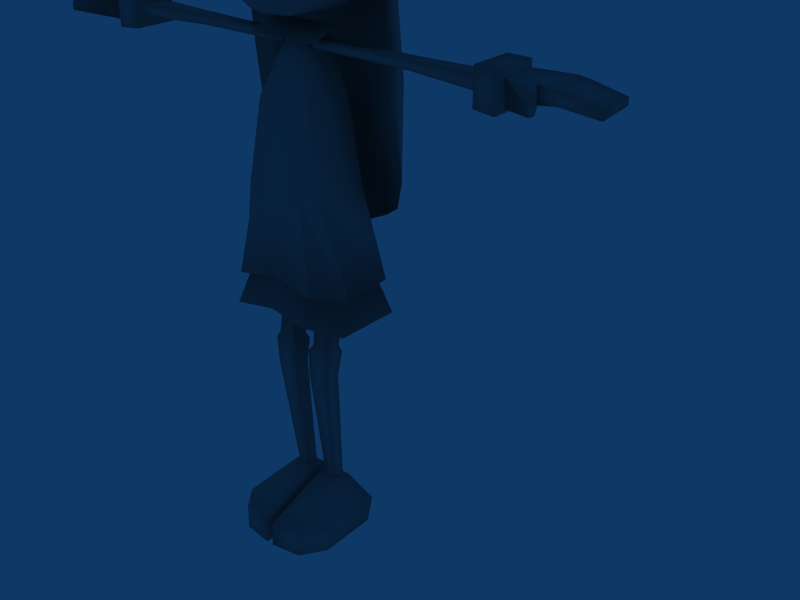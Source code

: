 # Source: PlayerGirl.blend  (saved by Blender 2.49.2; exported with 4.5.12 LTS)
import bpy
from mathutils import Matrix  # noqa: F401  (used for matrix-valued properties, if any)

bpy.ops.wm.read_factory_settings(use_empty=True)
scene = bpy.context.scene
scene.name = 'Scene'

# ---- collections
col_collection_1 = bpy.data.collections.new('Collection 1'); scene.collection.children.link(col_collection_1)
col_collection_2 = bpy.data.collections.new('Collection 2'); scene.collection.children.link(col_collection_2)

# ---- materials (node trees are filled in below, after node groups)
mat_02___default = bpy.data.materials.new('02 - Default')
mat_02___default.alpha_threshold = 0.0
mat_02___default.diffuse_color = (0.5882, 0.5882, 0.5882, 1.0)
mat_02___default.roughness = 0.5
mat_02___default.line_color = (0.0, 0.0, 0.0, 1.0)

# ---- material node trees

# ---- world
world_world = bpy.data.worlds.new('World'); scene.world = world_world
world_world.color = (0.05656, 0.2208, 0.4)
world_world.use_sun_shadow = False
world_world.sun_shadow_jitter_overblur = 0.0
world_world.cycles.sampling_method = 'MANUAL'
world_world.cycles.sample_map_resolution = 256

# ---- meshes
me_girlmesh = bpy.data.meshes.new('girlMesh')
me_girlmesh.from_pydata([(-4.374, 2.752, 73.21), (0.0009881, 5.865, 72.85), (-7.32, 5.718, 87.71), (-5.617, -5.823, 92.5), (-7.399, 4.919, 76.14), (0.0009881, -9.074, 76.14), (-7.945, 5.787, 81.92), (0.0009881, -8.842, 81.92), (-6.793, 4.234, 74.67), (0.0009881, -8.494, 74.67), (-5.153, -0.2986, 73.21), (-9.602, -0.2986, 87.73), (-8.18, -0.2986, 76.14), (-9.213, -0.2986, 81.92), (-7.009, -0.2986, 74.67), (-5.189, -8.045, 87.73), (-4.641, -8.149, 81.92), (-4.016, -8.235, 76.14), (-3.839, -7.449, 74.67), (-3.012, -5.877, 72.81), (-5.974, -5.167, 74.67), (-6.866, -5.608, 76.14), (-7.914, -5.763, 81.92), (-7.948, -5.633, 87.73), (-11.95, 2.67, 82.11), (-11.1, 0.5586, 76.61), (-8.18, -0.2986, 76.61), (-9.213, -0.2986, 82.42), (-8.967, 6.093, 47.28), (0.0009881, 8.847, 42.18), (-8.679, 6.218, 90.48), (0.0009881, 11.66, 89.83), (-6.761, 4.97, 93.79), (0.0009881, 5.134, 97.42), (0.0009881, -10.42, 89.87), (-7.089, -4.869, 93.78), (-8.064, 6.672, 79.17), (0.0009881, 11.25, 78.26), (0.0009881, 12.08, 84.52), (-9.123, 7.504, 84.05), (0.0009881, -10.99, 84.48), (-9.116, 6.957, 65.03), (-11.49, 3.913, 52.08), (0.0009881, -0.2986, 98.08), (-8.479, -0.2986, 94.95), (-10.96, -0.9222, 90.51), (-11.49, 1.963, 78.26), (-11.61, 2.591, 82.62), (-11.96, 3.684, 65.03), (-5.189, -9.496, 89.87), (-4.641, -10.3, 83.73), (-9.225, -6.508, 90.51), (-11.84, -0.371, 82.78), (-4.2, -0.2986, 97.36), (-3.234, 5.292, 96.28), (-3.363, 6.972, 95.16), (-4.909, 9.37, 90.25), (-5.077, 11.05, 84.05), (-5.054, 10.08, 78.26), (-5.071, 10.38, 65.03), (-4.968, 8.6, 44.59), (-3.489, -5.228, 95.78), (-3.019, -9.883, 89.87), (-2.577, -10.61, 84.19), (-10.43, 3.388, 90.49), (-7.654, 3.029, 94.26), (-4.074, 2.872, 96.75), (0.0009881, 2.542, 97.73), (-8.787, -6.202, 83.24), (-11.03, -2.665, 82.8), (-8.524, -4.283, 85.76), (-9.994, -0.8365, 85.89), (-9.667, -0.8365, 79.29), (-8.394, -4.229, 78.38), (-5.997, -7.58, 92.52), (-3.205, -8.06, 93.18), (0.0009881, -8.363, 93.6), (-1.046, -8.216, 92.92), (-1.417, -9.691, 92.08), (-1.064, -10.53, 90.03), (-8.415, -7.15, 87.29), (-10.7, -6.95, 90.91), (-9.457, -7.7, 89.89), (-8.669, -6.33, 89.47), (-2.414, -0.1754, 68.27), (-2.414, -0.1754, 69.28), (-2.414, -1.561, 68.27), (-2.414, -1.561, 69.28), (-28.7, 0.9239, 67.85), (-28.7, 0.9239, 69.46), (-28.7, -2.66, 69.46), (-42.06, 2.159, 68.31), (-42.06, 2.159, 69.22), (-27.32, 2.279, 71.12), (-27.32, 2.279, 66.4), (-42.8, -3.976, 68.31), (-27.32, -3.723, 66.4), (-27.32, -3.723, 71.12), (-42.8, -3.976, 69.22), (-30.37, 2.395, 71.05), (-30.37, 2.395, 66.24), (-30.37, -4.131, 66.24), (-30.37, -4.131, 71.05), (-30.83, 1.422, 70.37), (-31.07, -3.158, 66.97), (-31.07, 1.422, 66.65), (-30.83, -3.158, 70.37), (-36.44, 1.79, 70.5), (-35.18, -3.681, 68.34), (-36.57, 1.79, 68.34), (-35.06, -3.681, 70.5), (-36.17, -7.186, 69.33), (-36.56, -6.524, 69.27), (-36.68, -6.482, 68.17), (-36.4, -7.101, 68.14), (-37.83, 1.975, 70.22), (-37.57, -3.829, 68.69), (-37.9, 1.975, 68.69), (-37.51, -3.829, 70.22), (-38.42, -3.854, 70.05), (-38.74, 2.014, 70.01), (-16.07, 0.5966, 68.2), (-8.032, 4.819, 37.57), (-6.151, 2.654, 50.67), (-2.026, 1.821, 69.61), (-9.315, -3.552, 37.57), (0.0009881, -7.4, 39.93), (-6.033, -4.91, 50.67), (0.0009881, -6.332, 50.67), (-1.451, -1.702, 69.61), (-4.239, 2.233, 62.35), (0.0009881, 3.945, 62.35), (0.0009881, -5.387, 61.82), (-4.143, -4.228, 61.82), (-3.989, 4.433, 50.67), (-5.098, 6.812, 38.12), (-1.055, 2.616, 69.61), (-6.14, -7.497, 38.75), (-3.989, -6.332, 50.67), (-1.005, -2.079, 69.61), (-2.733, 3.945, 62.35), (-2.733, -5.387, 61.82), (-9.242, -4.968, 33.24), (-5.763, -8.531, 34.95), (-4.8, -6.332, 40.08), (-6.935, -3.969, 40.08), (-4.8, 4.433, 40.08), (0.0009884, 4.433, 40.08), (0.0001377, 8.077, 34.29), (-5.426, 7.367, 33.79), (-6.961, 2.654, 40.08), (-9.403, 4.489, 33.24), (-3.431, 0.4839, 6.518), (-1.679, 0.4839, 6.518), (-4.316, -0.8274, 24.3), (-3.431, -1.081, 6.518), (-1.679, -1.081, 6.518), (-4.316, -3.307, 24.51), (-1.383, -3.307, 24.51), (-4.156, -1.415, 37.97), (-1.525, -1.415, 37.97), (-1.835, -2.785, 28.74), (-4.637, -0.2726, 27.67), (-1.321, -3.22, 27.98), (-1.321, -0.2726, 27.67), (-7.143, 1.499, -0.2306), (-4.923, -10.53, -0.2306), (-0.5742, -1.475, 6.89), (-4.299, -1.475, 6.89), (-7.256, 2.409, 3.33), (-0.5605, -10.96, 3.33), (-5.036, -10.35, 3.33), (-0.5742, 0.8775, 6.89), (-4.299, 0.8775, 6.89), (-7.388, -7.306, 3.33), (-7.275, -7.141, -0.2306), (-0.5468, 1.499, -0.2306), (-0.5468, -11.13, -0.2306), (-0.5605, 2.409, 3.33), (-5.138, -4.202, 69.52), (0.0009881, -4.202, 69.52), (-5.138, 3.824, 69.34), (0.0009881, 3.824, 69.34), (-5.138, -0.1889, 71.05), (0.0009881, -0.1889, 71.05), (4.376, 2.752, 73.21), (7.322, 5.718, 87.71), (0.0009881, -6.816, 72.85), (0.0009881, -8.973, 87.73), (5.619, -5.823, 92.5), (0.0009881, -6.546, 93.65), (7.401, 4.919, 76.14), (7.947, 5.787, 81.92), (6.795, 4.234, 74.67), (0.0009881, 7.492, 74.67), (0.0009881, -0.2986, 72.85), (5.155, -0.2986, 73.21), (9.604, -0.2986, 87.73), (8.182, -0.2986, 76.14), (9.215, -0.2986, 81.92), (7.011, -0.2986, 74.67), (5.191, -8.045, 87.73), (4.643, -8.149, 81.92), (4.018, -8.235, 76.14), (3.841, -7.449, 74.67), (3.014, -5.877, 72.81), (5.976, -5.167, 74.67), (6.868, -5.608, 76.14), (7.916, -5.763, 81.92), (7.95, -5.633, 87.73), (11.95, 2.67, 82.11), (11.11, 0.5586, 76.61), (8.182, -0.2986, 76.61), (9.215, -0.2986, 82.42), (8.969, 6.093, 47.28), (8.681, 6.218, 90.48), (6.763, 4.97, 93.79), (7.091, -4.869, 93.78), (0.0009881, -5.592, 96.07), (8.066, 6.672, 79.17), (9.125, 7.504, 84.05), (9.118, 6.957, 65.03), (0.0009881, 11.47, 65.03), (11.49, 3.913, 52.08), (8.481, -0.2986, 94.95), (10.96, -0.9222, 90.51), (11.49, 1.963, 78.26), (11.61, 2.591, 82.62), (11.96, 3.684, 65.03), (5.191, -9.496, 89.87), (4.643, -10.3, 83.73), (9.227, -6.508, 90.51), (0.0009881, 9.057, 94.81), (11.84, -0.371, 82.78), (4.202, -0.2986, 97.36), (3.236, 5.292, 96.28), (3.365, 6.972, 95.16), (4.911, 9.37, 90.25), (5.079, 11.05, 84.05), (5.056, 10.08, 78.26), (5.073, 10.38, 65.03), (4.97, 8.6, 44.59), (3.491, -5.228, 95.78), (3.021, -9.883, 89.87), (2.579, -10.61, 84.19), (10.43, 3.388, 90.49), (7.656, 3.029, 94.26), (4.076, 2.872, 96.75), (8.789, -6.202, 83.24), (11.04, -2.665, 82.8), (8.526, -4.283, 85.76), (9.996, -0.8365, 85.89), (9.669, -0.8365, 79.29), (8.396, -4.229, 78.38), (5.999, -7.58, 92.52), (3.207, -8.06, 93.18), (1.048, -8.216, 92.92), (2.207, -11.06, 92.51), (1.066, -10.53, 90.03), (8.553, -7.33, 86.46), (8.417, -7.15, 87.29), (9.155, -5.682, 90.66), (8.671, -6.33, 89.47), (2.416, -0.1754, 68.27), (2.416, -1.561, 68.27), (2.416, -1.561, 69.28), (28.7, 0.9239, 67.85), (28.7, -2.66, 67.85), (28.7, -2.66, 69.46), (16.69, -1.396, 69.3), (42.06, 2.159, 68.31), (42.06, 2.159, 69.22), (27.32, 2.279, 71.12), (27.32, 2.279, 66.4), (42.8, -3.976, 68.31), (27.32, -3.723, 66.4), (27.32, -3.723, 71.12), (42.8, -3.976, 69.22), (30.37, 2.395, 71.05), (30.37, 2.395, 66.24), (30.37, -4.131, 66.24), (30.37, -4.131, 71.05), (30.83, 1.422, 70.37), (31.08, -3.158, 66.97), (31.08, 1.422, 66.65), (30.83, -3.158, 70.37), (36.44, 1.79, 70.5), (35.18, -3.681, 68.34), (36.57, 1.79, 68.34), (35.06, -3.681, 70.5), (36.17, -7.186, 69.33), (36.57, -6.524, 69.27), (36.68, -6.482, 68.17), (36.41, -7.101, 68.14), (37.84, 1.975, 70.22), (37.57, -3.829, 68.69), (37.9, 1.975, 68.69), (37.51, -3.829, 70.22), (38.42, -3.854, 70.05), (38.74, 2.014, 70.01), (16.07, 0.5966, 68.2), (8.034, 4.819, 37.57), (0.0001377, 6.803, 38.68), (6.153, 2.654, 50.67), (0.0009881, 4.433, 50.67), (2.028, 1.821, 69.61), (0.0009881, 2.882, 69.55), (9.317, -3.552, 37.57), (6.034, -4.91, 50.67), (1.453, -1.702, 69.61), (0.0009881, -2.005, 69.55), (4.24, 2.233, 62.35), (4.145, -4.228, 61.82), (3.991, 4.433, 50.67), (5.1, 6.812, 38.12), (1.057, 2.616, 69.61), (6.142, -7.497, 38.75), (3.991, -6.332, 50.67), (1.007, -2.079, 69.61), (2.735, 3.945, 62.35), (2.735, -5.387, 61.82), (9.244, -4.968, 33.24), (5.765, -8.531, 34.95), (4.802, -6.332, 40.08), (6.426, -4.177, 40.08), (4.802, 4.433, 40.08), (5.428, 7.367, 33.79), (0.0001375, -8.059, 35.67), (0.0009884, -6.332, 40.08), (6.963, 2.654, 40.08), (9.405, 4.489, 33.24), (3.401, 0.4839, 6.518), (4.286, -0.8274, 24.3), (4.158, 0.8182, 37.97), (3.401, -1.081, 6.518), (1.649, -1.081, 6.518), (4.286, -3.307, 24.51), (1.353, -3.307, 24.51), (4.158, -1.415, 37.97), (1.525, -1.415, 37.97), (1.806, -0.5443, 28.51), (4.607, -0.2726, 27.67), (1.291, -3.22, 27.98), (7.113, 1.499, -0.2306), (4.893, -10.53, -0.2306), (0.5441, -1.475, 6.89), (4.269, -1.475, 6.89), (7.226, 2.409, 3.33), (0.5304, -10.96, 3.33), (5.006, -10.35, 3.33), (0.5441, 0.8775, 6.89), (4.269, 0.8775, 6.89), (7.358, -7.306, 3.33), (7.245, -7.141, -0.2306), (0.5167, 1.499, -0.2306), (0.5167, -11.13, -0.2306), (0.5304, 2.409, 3.33), (5.14, -4.202, 69.52), (5.14, 3.824, 69.34), (5.14, -0.1889, 71.05), (-10.52, -5.594, 81.9), (-12.56, 0.6835, 81.35), (-10.33, -5.032, 87.64), (-12.36, 1.246, 87.09), (-0.3971, -9.696, 89.35), (-0.9989, -12.8, 90.05), (-1.852, -11.9, 90.45), (-10.1, -8.598, 86.71), (-8.551, -7.33, 86.46), (-9.203, -8.52, 87.72), (-9.153, -5.682, 90.66), (-2.205, -11.06, 92.51), (-1.648, -11.32, 93.62), (-17.45, 0.6201, 69.3), (-16.69, -1.396, 68.13), (-28.7, -2.66, 67.85), (-17.45, 0.6201, 68.13), (-16.07, 0.5966, 69.29), (-16.69, -1.396, 69.3), (-4.156, 0.8182, 37.97), (-4.341, -2.785, 28.74), (-4.341, -0.5443, 28.51), (-4.637, -3.22, 27.98), (-1.525, 0.8182, 37.97), (-1.835, -0.5443, 28.51), (-1.383, -0.8274, 24.3), (1.65, -11.32, 93.62), (1.854, -11.9, 90.45), (0.3991, -9.696, 89.35), (1.001, -12.8, 90.05), (9.205, -8.52, 87.72), (10.7, -6.95, 90.91), (10.1, -8.598, 86.71), (9.459, -7.7, 89.89), (1.419, -9.691, 92.08), (17.45, 0.6201, 69.3), (17.45, 0.6201, 68.13), (16.69, -1.396, 68.13), (28.7, 0.9239, 69.46), (16.07, 0.5966, 69.29), (2.416, -0.1754, 69.28), (4.311, -0.5443, 28.51), (4.311, -2.785, 28.74), (1.806, -2.785, 28.74), (4.607, -3.22, 27.98), (1.525, 0.8182, 37.97), (1.353, -0.8274, 24.3), (1.291, -0.2726, 27.67), (1.649, 0.4839, 6.518), (-8.967, 4.574, 65.21), (-4.968, 7.082, 65.21), (0.0009844, 7.328, 65.21), (-11.49, 2.394, 65.21), (8.969, 4.574, 65.21), (4.97, 7.082, 65.21), (11.49, 2.394, 65.21), (-8.967, 4.574, 78.35), (-4.968, 7.082, 78.35), (0.0009824, 7.328, 78.35), (-11.49, 1.37, 78.35), (8.969, 4.574, 78.35), (4.97, 7.082, 78.35), (11.49, 1.37, 78.35), (-13.12, 1.004, 87.14), (-11.08, -5.274, 87.69), (-13.32, 0.4417, 81.4), (-11.28, -5.836, 81.95), (0.0009883, -9.957, 84.28), (-2.126, -9.639, 84.04), (-3.829, -9.385, 83.66), (-7.249, -6.006, 83.26), (-9.578, 1.248, 82.74), (-9.764, -1.196, 82.88), (-9.102, -3.088, 82.89), (2.128, -9.639, 84.04), (3.831, -9.385, 83.66), (7.251, -6.006, 83.26), (9.58, 1.248, 82.74), (9.766, -1.196, 82.88), (9.104, -3.088, 82.89)], [], [(19, 18, 20), (23, 15, 3), (45, 52, 69), (54, 55, 32), (377, 373, 378), (376, 121, 374), (116, 118, 119), (120, 115, 117), (174, 171, 168), (205, 206, 204), (209, 189, 201), (225, 249, 233), (235, 216, 236), (399, 269, 395), (396, 397, 300), (295, 298, 297), (299, 296, 294), (352, 346, 349), (344, 355, 353), (166, 175, 177), (42, 412, 48), (223, 228, 415), (185, 196, 195), (0, 195, 10), (0, 1, 185, 195), (422, 415, 228, 226), (48, 412, 419, 46), (413, 415, 422, 420), (414, 421, 418, 411), (413, 420, 421, 414), (409, 416, 419, 412), (411, 418, 417, 410), (410, 417, 416, 409), (214, 223, 415, 413), (29, 241, 414, 411), (241, 214, 413, 414), (28, 409, 412, 42), (29, 411, 410, 60), (60, 410, 409, 28), (301, 307, 324, 329), (329, 325, 314, 301), (314, 325, 147, 302), (135, 302, 147, 146), (135, 146, 150, 122), (122, 150, 145, 125), (125, 145, 144, 137), (137, 144, 328, 126), (328, 323, 316, 126), (307, 316, 323, 324), (151, 149, 143, 142), (148, 327, 143, 149), (148, 326, 322, 327), (322, 326, 330, 321), (165, 176, 177, 175), (343, 353, 355, 354), (365, 364, 77, 372), (371, 366, 365, 372), (79, 366, 371, 78), (367, 368, 364, 365), (366, 369, 367, 365), (369, 82, 81, 367), (81, 372, 77, 370), (371, 372, 81, 82), (83, 78, 371, 82), (378, 90, 375, 374), (374, 375, 88, 376), (378, 373, 89, 90), (376, 373, 377, 121), (85, 377, 378, 87), (374, 121, 84, 86), (154, 385, 153, 152), (380, 159, 379, 381), (152, 155, 157, 154), (383, 384, 381, 379), (380, 161, 160, 159), (381, 384, 164, 162), (380, 382, 163, 161), (161, 384, 383, 160), (164, 163, 158, 385), (389, 386, 256, 388), (389, 387, 257, 386), (258, 394, 257, 387), (392, 389, 388, 259), (392, 390, 387, 389), (390, 260, 258, 387), (261, 391, 392, 259), (391, 393, 390, 392), (262, 260, 390, 393), (256, 386, 391, 261), (257, 393, 391, 386), (257, 394, 262, 393), (267, 268, 269, 397), (266, 267, 397, 396), (396, 300, 399, 395), (397, 269, 265, 264), (300, 263, 400, 399), (269, 399, 400, 265), (397, 264, 263, 300), (408, 406, 332, 331), (406, 407, 341, 332), (333, 338, 402, 401), (336, 334, 331, 332), (405, 333, 401, 340), (402, 338, 339, 403), (402, 404, 341, 401), (407, 340, 401, 341), (342, 404, 402, 403), (403, 339, 405, 340), (407, 406, 337, 342), (407, 342, 403, 340), (337, 406, 408, 335), (363, 361, 360, 362), (184, 180, 357, 359), (182, 184, 359, 358), (354, 345, 350, 356), (354, 355, 348, 345), (353, 343, 347, 352), (351, 346, 352, 347), (350, 345, 346, 351), (352, 349, 344, 353), (346, 345, 348, 349), (347, 356, 350, 351), (349, 348, 355, 344), (354, 356, 347, 343), (341, 404, 336, 332), (404, 342, 337, 336), (336, 337, 335, 334), (330, 329, 324, 321), (330, 326, 325, 329), (322, 323, 328, 327), (326, 148, 147, 325), (321, 324, 323, 322), (312, 311, 305, 309), (308, 303, 311, 312), (301, 303, 308, 307), (301, 314, 313, 303), (303, 313, 319, 311), (311, 319, 315, 305), (319, 131, 306, 315), (317, 320, 132, 128), (316, 317, 128, 126), (313, 304, 131, 319), (314, 302, 304, 313), (320, 318, 310, 132), (309, 318, 320, 312), (308, 312, 320, 317), (307, 308, 317, 316), (272, 273, 275, 276), (299, 294, 297, 298), (299, 298, 277, 271), (296, 295, 287, 288), (295, 297, 289, 287), (296, 288, 286, 294), (271, 277, 274, 270), (293, 290, 285, 283), (292, 293, 283, 287), (292, 287, 289, 291), (291, 289, 285, 290), (289, 297, 294, 286), (283, 284, 288, 287), (290, 293, 292, 291), (286, 288, 284, 282), (285, 289, 286, 282), (283, 280, 279, 284), (285, 281, 280, 283), (284, 279, 278, 282), (278, 281, 285, 282), (280, 275, 273, 279), (276, 275, 280, 281), (279, 273, 272, 278), (272, 276, 281, 278), (274, 295, 296, 270), (277, 298, 295, 274), (296, 299, 271, 270), (269, 268, 398, 395), (266, 396, 395, 398), (220, 227, 226, 219), (219, 226, 228, 221), (228, 223, 214, 221), (215, 220, 238, 237), (215, 237, 236, 216), (235, 236, 232, 33), (255, 76, 34, 243), (254, 255, 243, 229), (253, 252, 251, 250), (248, 249, 225, 231), (247, 67, 43, 234), (247, 234, 224, 246), (246, 224, 225, 245), (233, 227, 245, 225), (230, 229, 243, 244), (255, 254, 217, 242), (242, 217, 224, 234), (240, 241, 29, 222), (239, 240, 222, 37), (239, 37, 38, 238), (237, 238, 38, 31), (236, 237, 31, 232), (33, 67, 247, 235), (235, 247, 246, 216), (242, 218, 76, 255), (231, 225, 224, 217), (217, 254, 229, 231), (231, 229, 230, 248), (240, 239, 219, 221), (40, 244, 243, 34), (215, 245, 227, 220), (239, 238, 220, 219), (218, 242, 234, 43), (216, 246, 245, 215), (241, 240, 221, 214), (210, 213, 212, 211), (189, 190, 188, 201), (209, 201, 202, 208), (208, 202, 203, 207), (203, 204, 206, 207), (205, 196, 200, 206), (206, 200, 198, 207), (207, 198, 199, 208), (208, 199, 197, 209), (196, 205, 187, 195), (193, 200, 196, 185), (204, 203, 5, 9), (7, 202, 201, 188), (192, 199, 198, 191), (191, 198, 200, 193), (5, 203, 202, 7), (197, 199, 192, 186), (205, 204, 9, 187), (1, 194, 193, 185), (184, 183, 179, 180), (182, 181, 183, 184), (176, 178, 172, 167), (170, 177, 176, 167), (169, 165, 175, 174), (174, 168, 173, 169), (172, 173, 168, 167), (153, 385, 158, 156), (161, 163, 164, 384), (174, 175, 166, 171), (168, 171, 170, 167), (172, 178, 169, 173), (171, 166, 177, 170), (176, 165, 169, 178), (157, 382, 162, 154), (380, 381, 162, 382), (158, 163, 382, 157), (156, 158, 157, 155), (162, 164, 385, 154), (145, 150, 151, 142), (146, 149, 151, 150), (328, 144, 143, 327), (147, 148, 149, 146), (144, 145, 142, 143), (124, 130, 133, 129), (130, 123, 127, 133), (127, 123, 122, 125), (134, 135, 122, 123), (140, 134, 123, 130), (136, 140, 130, 124), (306, 131, 140, 136), (132, 141, 138, 128), (128, 138, 137, 126), (131, 304, 134, 140), (304, 302, 135, 134), (310, 139, 141, 132), (129, 133, 141, 139), (141, 133, 127, 138), (138, 127, 125, 137), (96, 94, 93, 97), (121, 377, 85, 84), (118, 115, 120, 119), (98, 119, 120, 92), (108, 116, 117, 109), (110, 118, 116, 108), (107, 109, 117, 115), (92, 91, 95, 98), (106, 111, 114, 104), (104, 114, 113, 108), (113, 112, 110, 108), (112, 111, 106, 110), (115, 118, 110, 107), (104, 108, 109, 105), (111, 112, 113, 114), (105, 109, 107, 103), (106, 103, 107, 110), (104, 105, 100, 101), (101, 102, 106, 104), (105, 103, 99, 100), (106, 102, 99, 103), (101, 100, 94, 96), (97, 102, 101, 96), (100, 99, 93, 94), (102, 97, 93, 99), (117, 116, 95, 91), (98, 95, 116, 119), (117, 91, 92, 120), (87, 378, 374, 86), (88, 89, 373, 376), (83, 82, 369, 80), (367, 81, 370, 368), (79, 80, 369, 366), (46, 47, 39, 36), (48, 46, 36, 41), (48, 41, 28, 42), (57, 39, 30, 56), (55, 56, 30, 32), (232, 55, 54, 33), (34, 76, 75, 62), (62, 75, 74, 49), (73, 70, 71, 72), (45, 69, 68, 51), (43, 67, 66, 53), (44, 53, 66, 65), (45, 44, 65, 64), (50, 63, 62, 49), (75, 61, 35, 74), (44, 35, 61, 53), (29, 60, 59, 222), (222, 59, 58, 37), (38, 37, 58, 57), (38, 57, 56, 31), (31, 56, 55, 232), (33, 54, 66, 67), (52, 45, 64, 47), (65, 66, 54, 32), (61, 75, 76, 218), (51, 35, 44, 45), (35, 51, 49, 74), (51, 68, 50, 49), (36, 58, 59, 41), (62, 63, 40, 34), (30, 39, 47, 64), (39, 57, 58, 36), (53, 61, 218, 43), (32, 30, 64, 65), (41, 59, 60, 28), (26, 27, 24, 25), (3, 15, 188, 190), (16, 15, 23, 22), (17, 16, 22, 21), (17, 21, 20, 18), (19, 20, 14, 10), (12, 14, 20, 21), (13, 12, 21, 22), (11, 13, 22, 23), (10, 195, 187, 19), (8, 0, 10, 14), (18, 9, 5, 17), (15, 16, 7, 188), (12, 13, 6, 4), (14, 12, 4, 8), (16, 17, 5, 7), (11, 2, 6, 13), (19, 187, 9, 18), (1, 0, 8, 194), (360, 426, 425, 361), (361, 425, 423, 363), (363, 423, 424, 362), (362, 424, 426, 360), (426, 424, 423, 425), (40, 63, 428, 427), (50, 68, 430, 429), (52, 47, 431, 432), (63, 50, 429, 428), (68, 69, 433, 430), (69, 52, 432, 433), (244, 40, 427, 434), (248, 230, 435, 436), (227, 233, 438, 437), (230, 244, 434, 435), (249, 248, 436, 439), (233, 249, 439, 438)])
me_girlmesh.polygons.foreach_set('use_smooth', [True] * 373)
_uv = me_girlmesh.uv_layers.new(name='UVTex')
_uv.uv.foreach_set('vector', [0.5008, 0.7681, 0.5415, 0.7734, 0.5415, 0.8227, 0.8455, 0.8683, 0.8455, 0.8046, 0.9564, 0.8145, 0.1508, 0.7908, 0.04605, 0.7112, 0.02672, 0.8026, 0.2876, 0.8124, 0.2893, 0.7994, 0.2308, 0.7811, 0.8021, 0.4155, 0.8022, 0.4161, 0.8684, 0.4193, 0.8024, 0.416, 0.8021, 0.4155, 0.8684, 0.4193, 0.08201, 0.1331, 0.08288, 0.1348, 0.07004, 0.1351, 0.06549, 0.02318, 0.0783, 0.02416, 0.07743, 0.02255, 0.518, 0.1262, 0.5561, 0.1044, 0.4326, 0.09423, 0.5008, 0.7681, 0.5415, 0.8227, 0.5415, 0.7734, 0.8455, 0.8683, 0.9564, 0.8145, 0.8455, 0.8046, 0.1508, 0.7908, 0.02672, 0.8026, 0.04605, 0.7112, 0.2876, 0.8124, 0.2308, 0.7811, 0.2893, 0.7994, 0.8021, 0.4155, 0.8684, 0.4193, 0.8022, 0.4161, 0.8024, 0.416, 0.8684, 0.4193, 0.8021, 0.4155, 0.08201, 0.1331, 0.07004, 0.1351, 0.08288, 0.1348, 0.06549, 0.02318, 0.07743, 0.02255, 0.0783, 0.02416, 0.518, 0.1262, 0.4326, 0.09423, 0.5561, 0.1044, 0.8516, 0.4638, 0.8144, 0.4607, 0.873, 0.4913, 0.8528, 0.4633, 0.8738, 0.4911, 0.8156, 0.4596, 0.3556, 0.5879, 0.3569, 0.6876, 0.3696, 0.6843, 0.3556, 0.5879, 0.3696, 0.6843, 0.3569, 0.6876, 0.4293, 0.8043, 0.4601, 0.8083, 0.499, 0.6848, 0.4293, 0.8043, 0.499, 0.6848, 0.4601, 0.8083, 0.4293, 0.8043, 0.499, 0.6848, 0.4293, 0.8043, 0.499, 0.6848, 0.3556, 0.7863, 0.3569, 0.6876, 0.3696, 0.6843, 0.3684, 0.7836, 0.3696, 0.6843, 0.3569, 0.6876, 0.3556, 0.7863, 0.3684, 0.7836, 0.211, 0.585, 0.149, 0.5728, 0.1431, 0.3953, 0.1939, 0.3953, 0.2647, 0.3953, 0.35, 0.3953, 0.3497, 0.5728, 0.2647, 0.5728, 0.2647, 0.5728, 0.211, 0.585, 0.1939, 0.3953, 0.2647, 0.3953, 0.149, 0.5728, 0.211, 0.585, 0.1939, 0.3953, 0.1431, 0.3953, 0.2647, 0.3953, 0.2647, 0.5728, 0.3497, 0.5728, 0.35, 0.3953, 0.2647, 0.5728, 0.2647, 0.3953, 0.1939, 0.3953, 0.211, 0.585, 0.1939, 0.3953, 0.1431, 0.3953, 0.1512, 0.2218, 0.1954, 0.1574, 0.2647, 0.3953, 0.2645, 0.1214, 0.3471, 0.08898, 0.35, 0.3953, 0.2645, 0.1214, 0.2647, 0.3953, 0.1939, 0.3953, 0.1954, 0.1574, 0.1431, 0.3953, 0.1939, 0.3953, 0.1954, 0.1574, 0.1512, 0.2218, 0.2645, 0.1214, 0.2647, 0.3953, 0.35, 0.3953, 0.3471, 0.08898, 0.2647, 0.3953, 0.2645, 0.1214, 0.1954, 0.1574, 0.1939, 0.3953, 0.9713, 0.9089, 0.9806, 0.9579, 0.9576, 0.9607, 0.9588, 0.9247, 0.9588, 0.9247, 0.9477, 0.9144, 0.9522, 0.8969, 0.9713, 0.9089, 0.9522, 0.8969, 0.9477, 0.9144, 0.9209, 0.9134, 0.9209, 0.8966, 0.8891, 0.8966, 0.9209, 0.8966, 0.9209, 0.9134, 0.8937, 0.9145, 0.8891, 0.8966, 0.8937, 0.9145, 0.882, 0.9247, 0.8692, 0.9087, 0.8692, 0.9087, 0.882, 0.9247, 0.8823, 0.9596, 0.8613, 0.959, 0.8613, 0.959, 0.8823, 0.9596, 0.894, 0.9729, 0.8842, 0.9821, 0.8842, 0.9821, 0.894, 0.9729, 0.9212, 0.9742, 0.9213, 0.9807, 0.9212, 0.9742, 0.9488, 0.973, 0.9588, 0.9821, 0.9213, 0.9807, 0.9806, 0.9579, 0.9588, 0.9821, 0.9488, 0.973, 0.9576, 0.9607, 0.2481, 0.02743, 0.2674, 0.01422, 0.2657, 0.08963, 0.2479, 0.07218, 0.2932, 0.01108, 0.2932, 0.0877, 0.2657, 0.08963, 0.2674, 0.01422, 0.2932, 0.01108, 0.319, 0.01422, 0.3207, 0.08963, 0.2932, 0.0877, 0.3207, 0.08963, 0.319, 0.01422, 0.3383, 0.02743, 0.3385, 0.07218, 0.8755, 0.5641, 0.8198, 0.5663, 0.8156, 0.4596, 0.8738, 0.4911, 0.8758, 0.5643, 0.873, 0.4913, 0.8144, 0.4607, 0.8202, 0.5673, 0.4239, 0.9781, 0.2655, 0.9781, 0.2655, 0.9334, 0.4239, 0.9334, 0.4239, 0.9334, 0.4239, 0.9781, 0.2655, 0.9781, 0.2655, 0.9334, 0.4239, 0.9781, 0.2655, 0.9781, 0.2655, 0.9334, 0.4239, 0.9334, 0.4239, 0.9781, 0.2655, 0.9781, 0.2655, 0.9334, 0.4239, 0.9334, 0.4239, 0.9334, 0.4239, 0.9781, 0.2655, 0.9781, 0.2655, 0.9334, 0.4239, 0.9334, 0.4239, 0.9781, 0.2655, 0.9781, 0.2655, 0.9334, 0.4239, 0.9334, 0.4239, 0.9781, 0.2655, 0.9781, 0.2655, 0.9334, 0.4239, 0.9781, 0.2655, 0.9781, 0.2655, 0.9334, 0.4239, 0.9334, 0.4239, 0.9334, 0.4239, 0.9781, 0.2655, 0.9781, 0.2655, 0.9334, 0.8684, 0.4194, 0.8885, 0.01287, 0.7863, 0.01249, 0.8022, 0.4158, 0.8684, 0.4193, 0.8885, 0.01287, 0.7863, 0.01249, 0.8024, 0.416, 0.8684, 0.4193, 0.8022, 0.4161, 0.7863, 0.01249, 0.8885, 0.01287, 0.8022, 0.4158, 0.8684, 0.4193, 0.8685, 0.4194, 0.8024, 0.4159, 0.7863, 0.01249, 0.8021, 0.4155, 0.8684, 0.4193, 0.8885, 0.01287, 0.8684, 0.4193, 0.8021, 0.4155, 0.7863, 0.01249, 0.8885, 0.01287, 0.9224, 0.4102, 0.9907, 0.4139, 0.9761, 0.01767, 0.9293, 0.0103, 0.8684, 0.4193, 0.8885, 0.01287, 0.7863, 0.01249, 0.8021, 0.4155, 0.9293, 0.0103, 0.9761, 0.01767, 0.9907, 0.4139, 0.9224, 0.4102, 0.8885, 0.01287, 0.7863, 0.01249, 0.8021, 0.4155, 0.8684, 0.4193, 0.7863, 0.01249, 0.8021, 0.4155, 0.8684, 0.4193, 0.8885, 0.01287, 0.9162, 0.671, 0.973, 0.671, 0.9805, 0.6384, 0.8985, 0.631, 0.9162, 0.671, 0.8985, 0.631, 0.9805, 0.6384, 0.973, 0.671, 0.8885, 0.01287, 0.7863, 0.01249, 0.8021, 0.4155, 0.8684, 0.4193, 0.8985, 0.631, 0.9805, 0.6384, 0.9907, 0.4139, 0.9224, 0.4102, 0.4239, 0.9781, 0.4239, 0.9334, 0.2655, 0.9334, 0.2655, 0.9781, 0.2655, 0.9781, 0.4239, 0.9781, 0.4239, 0.9334, 0.2655, 0.9334, 0.4239, 0.9781, 0.4239, 0.9334, 0.2655, 0.9334, 0.2655, 0.9781, 0.4239, 0.9781, 0.4239, 0.9334, 0.2655, 0.9334, 0.2655, 0.9781, 0.2655, 0.9781, 0.4239, 0.9781, 0.4239, 0.9334, 0.2655, 0.9334, 0.2655, 0.9781, 0.4239, 0.9781, 0.4239, 0.9334, 0.2655, 0.9334, 0.2655, 0.9781, 0.4239, 0.9781, 0.4239, 0.9334, 0.2655, 0.9334, 0.2655, 0.9781, 0.4239, 0.9781, 0.4239, 0.9334, 0.2655, 0.9334, 0.4239, 0.9781, 0.4239, 0.9334, 0.2655, 0.9334, 0.2655, 0.9781, 0.2655, 0.9781, 0.4239, 0.9781, 0.4239, 0.9334, 0.2655, 0.9334, 0.4239, 0.9781, 0.4239, 0.9334, 0.2655, 0.9334, 0.2655, 0.9781, 0.2655, 0.9781, 0.4239, 0.9781, 0.4239, 0.9334, 0.2655, 0.9334, 0.7863, 0.01249, 0.8885, 0.01287, 0.8684, 0.4194, 0.8022, 0.4158, 0.7863, 0.01249, 0.8885, 0.01287, 0.8684, 0.4193, 0.8024, 0.416, 0.8022, 0.4158, 0.8024, 0.4159, 0.8685, 0.4194, 0.8684, 0.4193, 0.8022, 0.4158, 0.8684, 0.4194, 0.8885, 0.01287, 0.7863, 0.01249, 0.8024, 0.4159, 0.7863, 0.01249, 0.8885, 0.01287, 0.8685, 0.4194, 0.8684, 0.4193, 0.8021, 0.4155, 0.7863, 0.01249, 0.8885, 0.01287, 0.8684, 0.4193, 0.8885, 0.01287, 0.7863, 0.01249, 0.8021, 0.4155, 0.9761, 0.01767, 0.9907, 0.4139, 0.9224, 0.4102, 0.9293, 0.0103, 0.9907, 0.4139, 0.9805, 0.6384, 0.8985, 0.631, 0.9224, 0.4102, 0.7863, 0.01249, 0.8885, 0.01287, 0.8684, 0.4193, 0.8021, 0.4155, 0.9907, 0.4139, 0.9761, 0.01767, 0.9293, 0.0103, 0.9224, 0.4102, 0.8885, 0.01287, 0.8684, 0.4193, 0.8021, 0.4155, 0.7863, 0.01249, 0.7863, 0.01249, 0.8885, 0.01287, 0.8684, 0.4193, 0.8021, 0.4155, 0.973, 0.671, 0.9805, 0.6384, 0.8985, 0.631, 0.9162, 0.671, 0.9805, 0.6384, 0.973, 0.671, 0.9162, 0.671, 0.8985, 0.631, 0.9805, 0.6384, 0.8985, 0.631, 0.9162, 0.671, 0.973, 0.671, 0.8885, 0.01287, 0.8684, 0.4193, 0.8021, 0.4155, 0.7863, 0.01249, 0.8985, 0.631, 0.9224, 0.4102, 0.9907, 0.4139, 0.9805, 0.6384, 0.8985, 0.631, 0.9805, 0.6384, 0.973, 0.671, 0.9162, 0.671, 0.9907, 0.4139, 0.9224, 0.4102, 0.9293, 0.0103, 0.9761, 0.01767, 0.7732, 0.1688, 0.7732, 0.01406, 0.6185, 0.01406, 0.6185, 0.1688, 0.09284, 0.4404, 0.09284, 0.4851, 0.02892, 0.4851, 0.02892, 0.4404, 0.09284, 0.4851, 0.09284, 0.4404, 0.02892, 0.4404, 0.02892, 0.4851, 0.3687, 0.02928, 0.4326, 0.04309, 0.402, 0.04309, 0.3903, 0.0429, 0.3687, 0.02928, 0.6012, 0.02873, 0.564, 0.0429, 0.4326, 0.04309, 0.5598, 0.174, 0.3705, 0.178, 0.3903, 0.1348, 0.518, 0.1262, 0.402, 0.09423, 0.4326, 0.09423, 0.518, 0.1262, 0.3903, 0.1348, 0.402, 0.04309, 0.4326, 0.04309, 0.4326, 0.09423, 0.402, 0.09423, 0.518, 0.1262, 0.5561, 0.1044, 0.6104, 0.1132, 0.5598, 0.174, 0.4326, 0.09423, 0.4326, 0.04309, 0.564, 0.0429, 0.5561, 0.1044, 0.3903, 0.1348, 0.3903, 0.0429, 0.402, 0.04309, 0.402, 0.09423, 0.5561, 0.1044, 0.564, 0.0429, 0.6012, 0.02873, 0.6104, 0.1132, 0.3687, 0.02928, 0.3903, 0.0429, 0.3903, 0.1348, 0.3705, 0.178, 0.8985, 0.631, 0.9805, 0.6384, 0.9907, 0.4139, 0.9224, 0.4102, 0.8985, 0.631, 0.9805, 0.6384, 0.9907, 0.4139, 0.9224, 0.4102, 0.9224, 0.4102, 0.9907, 0.4139, 0.9761, 0.01767, 0.9293, 0.0103, 0.6657, 0.2993, 0.6637, 0.1952, 0.5201, 0.2058, 0.5294, 0.3083, 0.6657, 0.2993, 0.7099, 0.2911, 0.7007, 0.1923, 0.6637, 0.1952, 0.4574, 0.3091, 0.4531, 0.2039, 0.3711, 0.204, 0.3711, 0.3081, 0.7099, 0.2911, 0.7749, 0.2913, 0.7791, 0.1884, 0.7007, 0.1923, 0.5294, 0.3083, 0.5201, 0.2058, 0.4531, 0.2039, 0.4574, 0.3091, 0.6792, 0.3949, 0.6917, 0.5397, 0.7852, 0.4718, 0.7832, 0.4141, 0.5784, 0.4113, 0.5909, 0.556, 0.6917, 0.5397, 0.6792, 0.3949, 0.3891, 0.5888, 0.5909, 0.556, 0.5784, 0.4113, 0.3766, 0.444, 0.3891, 0.5888, 0.4056, 0.6301, 0.597, 0.5917, 0.5909, 0.556, 0.5909, 0.556, 0.597, 0.5917, 0.6954, 0.5771, 0.6917, 0.5397, 0.6917, 0.5397, 0.6954, 0.5771, 0.799, 0.5596, 0.7852, 0.4718, 0.6954, 0.5771, 0.7054, 0.6186, 0.8061, 0.6009, 0.799, 0.5596, 0.5816, 0.3833, 0.6788, 0.3718, 0.678, 0.3233, 0.566, 0.3343, 0.3664, 0.3933, 0.5816, 0.3833, 0.566, 0.3343, 0.3815, 0.326, 0.597, 0.5917, 0.6047, 0.6362, 0.7054, 0.6186, 0.6954, 0.5771, 0.4056, 0.6301, 0.4033, 0.6715, 0.6047, 0.6362, 0.597, 0.5917, 0.6788, 0.3718, 0.783, 0.3879, 0.7819, 0.3752, 0.678, 0.3233, 0.7832, 0.4141, 0.783, 0.3879, 0.6788, 0.3718, 0.6792, 0.3949, 0.5784, 0.4113, 0.6792, 0.3949, 0.6788, 0.3718, 0.5816, 0.3833, 0.3766, 0.444, 0.5784, 0.4113, 0.5816, 0.3833, 0.3664, 0.3933, 0.2266, 0.0193, 0.2266, 0.01434, 0.2266, 0.1287, 0.2266, 0.1337, 0.06549, 0.02318, 0.0783, 0.02416, 0.08288, 0.1348, 0.07004, 0.1351, 0.06549, 0.02318, 0.07004, 0.1351, 0.008333, 0.1365, 0.01873, 0.01959, 0.07743, 0.02255, 0.08201, 0.1331, 0.1157, 0.13, 0.09619, 0.02569, 0.08201, 0.1331, 0.08288, 0.1348, 0.1175, 0.1322, 0.1157, 0.13, 0.07743, 0.02255, 0.09619, 0.02569, 0.09793, 0.02796, 0.0783, 0.02416, 0.01873, 0.01959, 0.008333, 0.1365, 0.008333, 0.1355, 0.01873, 0.01863, 0.09848, 0.1949, 0.1018, 0.1978, 0.1771, 0.1221, 0.1737, 0.1185, 0.09458, 0.1832, 0.09848, 0.1949, 0.1737, 0.1185, 0.1157, 0.13, 0.09458, 0.1832, 0.1157, 0.13, 0.1175, 0.1322, 0.09622, 0.1851, 0.09622, 0.1851, 0.1175, 0.1322, 0.1771, 0.1221, 0.1018, 0.1978, 0.1175, 0.1322, 0.08288, 0.1348, 0.0783, 0.02416, 0.09793, 0.02796, 0.1737, 0.1185, 0.1737, 0.03093, 0.09619, 0.02569, 0.1157, 0.13, 0.1018, 0.1978, 0.09848, 0.1949, 0.09458, 0.1832, 0.09622, 0.1851, 0.09793, 0.02796, 0.09619, 0.02569, 0.1737, 0.03093, 0.1771, 0.03485, 0.1771, 0.1221, 0.1175, 0.1322, 0.09793, 0.02796, 0.1771, 0.03485, 0.1737, 0.1185, 0.1836, 0.1363, 0.1836, 0.01196, 0.1737, 0.03093, 0.1771, 0.1221, 0.1836, 0.1414, 0.1836, 0.1363, 0.1737, 0.1185, 0.1737, 0.03093, 0.1836, 0.01196, 0.1836, 0.01702, 0.1771, 0.03485, 0.1836, 0.01702, 0.1836, 0.1414, 0.1771, 0.1221, 0.1771, 0.03485, 0.1836, 0.1363, 0.2266, 0.1287, 0.2266, 0.01434, 0.1836, 0.01196, 0.2266, 0.1337, 0.2266, 0.1287, 0.1836, 0.1363, 0.1836, 0.1414, 0.1836, 0.01196, 0.2266, 0.01434, 0.2266, 0.0193, 0.1836, 0.01702, 0.2266, 0.0193, 0.2266, 0.1337, 0.1836, 0.1414, 0.1836, 0.01702, 0.008333, 0.1355, 0.08201, 0.1331, 0.07743, 0.02255, 0.01873, 0.01863, 0.008333, 0.1365, 0.07004, 0.1351, 0.08201, 0.1331, 0.008333, 0.1355, 0.07743, 0.02255, 0.06549, 0.02318, 0.01873, 0.01959, 0.01873, 0.01863, 0.8684, 0.4193, 0.8885, 0.01287, 0.7863, 0.01249, 0.8022, 0.4161, 0.7863, 0.01249, 0.8022, 0.4158, 0.8684, 0.4193, 0.8885, 0.01287, 0.1944, 0.6504, 0.1478, 0.6312, 0.149, 0.5728, 0.211, 0.585, 0.211, 0.585, 0.149, 0.5728, 0.1431, 0.3953, 0.1939, 0.3953, 0.1431, 0.3953, 0.1512, 0.2218, 0.1954, 0.1574, 0.1939, 0.3953, 0.2003, 0.7367, 0.1944, 0.6504, 0.2653, 0.6504, 0.2663, 0.7336, 0.2003, 0.7367, 0.2663, 0.7336, 0.2893, 0.7994, 0.2308, 0.7811, 0.2876, 0.8124, 0.2893, 0.7994, 0.3473, 0.7947, 0.343, 0.8296, 0.1904, 0.9032, 0.223, 0.9293, 0.164, 0.972, 0.1282, 0.9162, 0.1605, 0.8572, 0.1904, 0.9032, 0.1282, 0.9162, 0.117, 0.8959, 0.08079, 0.6232, 0.08075, 0.5111, 0.0283, 0.51, 0.0146, 0.6162, 0.03909, 0.8509, 0.02672, 0.8026, 0.1508, 0.7908, 0.1293, 0.8467, 0.273, 0.8207, 0.3255, 0.8595, 0.292, 0.8793, 0.2559, 0.8454, 0.273, 0.8207, 0.2559, 0.8454, 0.191, 0.8226, 0.2138, 0.7873, 0.2138, 0.7873, 0.191, 0.8226, 0.1508, 0.7908, 0.1682, 0.7368, 0.04605, 0.7112, 0.1478, 0.6312, 0.1682, 0.7368, 0.1508, 0.7908, 0.04699, 0.908, 0.117, 0.8959, 0.1282, 0.9162, 0.05805, 0.9354, 0.1904, 0.9032, 0.1605, 0.8572, 0.1757, 0.8417, 0.2221, 0.877, 0.2221, 0.877, 0.1757, 0.8417, 0.191, 0.8226, 0.2559, 0.8454, 0.2647, 0.3953, 0.2645, 0.1214, 0.3471, 0.08898, 0.35, 0.3953, 0.2647, 0.5728, 0.2647, 0.3953, 0.35, 0.3953, 0.3497, 0.5728, 0.2647, 0.5728, 0.3497, 0.5728, 0.3507, 0.6567, 0.2653, 0.6504, 0.2663, 0.7336, 0.2653, 0.6504, 0.3507, 0.6567, 0.3502, 0.7279, 0.2893, 0.7994, 0.2663, 0.7336, 0.3502, 0.7279, 0.3473, 0.7947, 0.343, 0.8296, 0.3255, 0.8595, 0.273, 0.8207, 0.2876, 0.8124, 0.2876, 0.8124, 0.273, 0.8207, 0.2138, 0.7873, 0.2308, 0.7811, 0.2221, 0.877, 0.2471, 0.9196, 0.223, 0.9293, 0.1904, 0.9032, 0.1293, 0.8467, 0.1508, 0.7908, 0.191, 0.8226, 0.1757, 0.8417, 0.1757, 0.8417, 0.1605, 0.8572, 0.117, 0.8959, 0.1293, 0.8467, 0.1293, 0.8467, 0.117, 0.8959, 0.04699, 0.908, 0.03909, 0.8509, 0.2647, 0.3953, 0.2647, 0.5728, 0.211, 0.585, 0.1939, 0.3953, 0.0873, 0.9689, 0.05805, 0.9354, 0.1282, 0.9162, 0.164, 0.972, 0.2003, 0.7367, 0.1682, 0.7368, 0.1478, 0.6312, 0.1944, 0.6504, 0.2647, 0.5728, 0.2653, 0.6504, 0.1944, 0.6504, 0.211, 0.585, 0.2471, 0.9196, 0.2221, 0.877, 0.2559, 0.8454, 0.292, 0.8793, 0.2308, 0.7811, 0.2138, 0.7873, 0.1682, 0.7368, 0.2003, 0.7367, 0.2645, 0.1214, 0.2647, 0.3953, 0.1939, 0.3953, 0.1954, 0.1574, 0.02129, 0.393, 0.08221, 0.3999, 0.1052, 0.273, 0.04006, 0.273, 0.9564, 0.8145, 0.9831, 0.6848, 0.8455, 0.6848, 0.8455, 0.8046, 0.8455, 0.8683, 0.8455, 0.8046, 0.7102, 0.792, 0.7102, 0.8675, 0.7102, 0.8675, 0.7102, 0.792, 0.5755, 0.7775, 0.5755, 0.8433, 0.5755, 0.7775, 0.5415, 0.7734, 0.5415, 0.8227, 0.5755, 0.8433, 0.5008, 0.7681, 0.4601, 0.8083, 0.4819, 0.8726, 0.5415, 0.8227, 0.5415, 0.8227, 0.4819, 0.8726, 0.5543, 0.9159, 0.5755, 0.8433, 0.5755, 0.8433, 0.5543, 0.9159, 0.7147, 0.9225, 0.7102, 0.8675, 0.7102, 0.8675, 0.7147, 0.9225, 0.85, 0.9315, 0.8455, 0.8683, 0.4601, 0.8083, 0.5008, 0.7681, 0.499, 0.6848, 0.499, 0.6848, 0.4148, 0.913, 0.4819, 0.8726, 0.4601, 0.8083, 0.4293, 0.8043, 0.5415, 0.7734, 0.5755, 0.7775, 0.5755, 0.6848, 0.5496, 0.6828, 0.7102, 0.6848, 0.7102, 0.792, 0.8455, 0.8046, 0.8455, 0.6848, 0.6912, 0.9821, 0.7147, 0.9225, 0.5543, 0.9159, 0.5399, 0.979, 0.5399, 0.979, 0.5543, 0.9159, 0.4819, 0.8726, 0.4148, 0.913, 0.5755, 0.6848, 0.5755, 0.7775, 0.7102, 0.792, 0.7102, 0.6848, 0.85, 0.9315, 0.7147, 0.9225, 0.6912, 0.9821, 0.8173, 0.9856, 0.5008, 0.7681, 0.5415, 0.7734, 0.5496, 0.6828, 0.499, 0.6848, 0.499, 0.6848, 0.3874, 0.8052, 0.4148, 0.913, 0.4293, 0.8043, 0.09284, 0.4404, 0.02892, 0.4404, 0.02892, 0.4851, 0.09284, 0.4851, 0.09284, 0.4851, 0.02892, 0.4851, 0.02892, 0.4404, 0.09284, 0.4404, 0.3687, 0.02928, 0.3903, 0.0429, 0.402, 0.04309, 0.4326, 0.04309, 0.564, 0.0429, 0.6012, 0.02873, 0.3687, 0.02928, 0.4326, 0.04309, 0.3903, 0.1348, 0.3705, 0.178, 0.5598, 0.174, 0.518, 0.1262, 0.518, 0.1262, 0.4326, 0.09423, 0.402, 0.09423, 0.3903, 0.1348, 0.402, 0.04309, 0.402, 0.09423, 0.4326, 0.09423, 0.4326, 0.04309, 0.9293, 0.0103, 0.9224, 0.4102, 0.9907, 0.4139, 0.9761, 0.01767, 0.973, 0.671, 0.9805, 0.6384, 0.8985, 0.631, 0.9162, 0.671, 0.518, 0.1262, 0.5598, 0.174, 0.6104, 0.1132, 0.5561, 0.1044, 0.4326, 0.09423, 0.5561, 0.1044, 0.564, 0.0429, 0.4326, 0.04309, 0.402, 0.04309, 0.3903, 0.0429, 0.3903, 0.1348, 0.402, 0.09423, 0.5561, 0.1044, 0.6104, 0.1132, 0.6012, 0.02873, 0.564, 0.0429, 0.3687, 0.02928, 0.3705, 0.178, 0.3903, 0.1348, 0.3903, 0.0429, 0.9907, 0.4139, 0.9805, 0.6384, 0.8985, 0.631, 0.9224, 0.4102, 0.973, 0.671, 0.9162, 0.671, 0.8985, 0.631, 0.9805, 0.6384, 0.9907, 0.4139, 0.9805, 0.6384, 0.8985, 0.631, 0.9224, 0.4102, 0.9761, 0.01767, 0.9907, 0.4139, 0.9224, 0.4102, 0.9293, 0.0103, 0.8985, 0.631, 0.9805, 0.6384, 0.9907, 0.4139, 0.9224, 0.4102, 0.5201, 0.2058, 0.6637, 0.1952, 0.6657, 0.2993, 0.5294, 0.3083, 0.7007, 0.1923, 0.7099, 0.2911, 0.6657, 0.2993, 0.6637, 0.1952, 0.3711, 0.204, 0.4531, 0.2039, 0.4574, 0.3091, 0.3711, 0.3081, 0.7791, 0.1884, 0.7749, 0.2913, 0.7099, 0.2911, 0.7007, 0.1923, 0.4531, 0.2039, 0.5201, 0.2058, 0.5294, 0.3083, 0.4574, 0.3091, 0.7852, 0.4718, 0.6917, 0.5397, 0.6792, 0.3949, 0.7832, 0.4141, 0.6917, 0.5397, 0.5909, 0.556, 0.5784, 0.4113, 0.6792, 0.3949, 0.5784, 0.4113, 0.5909, 0.556, 0.3891, 0.5888, 0.3766, 0.444, 0.597, 0.5917, 0.4056, 0.6301, 0.3891, 0.5888, 0.5909, 0.556, 0.6954, 0.5771, 0.597, 0.5917, 0.5909, 0.556, 0.6917, 0.5397, 0.799, 0.5596, 0.6954, 0.5771, 0.6917, 0.5397, 0.7852, 0.4718, 0.8061, 0.6009, 0.7054, 0.6186, 0.6954, 0.5771, 0.799, 0.5596, 0.678, 0.3233, 0.6788, 0.3718, 0.5816, 0.3833, 0.566, 0.3343, 0.566, 0.3343, 0.5816, 0.3833, 0.3664, 0.3933, 0.3815, 0.326, 0.7054, 0.6186, 0.6047, 0.6362, 0.597, 0.5917, 0.6954, 0.5771, 0.6047, 0.6362, 0.4033, 0.6715, 0.4056, 0.6301, 0.597, 0.5917, 0.7819, 0.3752, 0.783, 0.3879, 0.6788, 0.3718, 0.678, 0.3233, 0.7832, 0.4141, 0.6792, 0.3949, 0.6788, 0.3718, 0.783, 0.3879, 0.6788, 0.3718, 0.6792, 0.3949, 0.5784, 0.4113, 0.5816, 0.3833, 0.5816, 0.3833, 0.5784, 0.4113, 0.3766, 0.444, 0.3664, 0.3933, 0.2266, 0.1287, 0.2266, 0.01434, 0.2266, 0.0193, 0.2266, 0.1337, 0.8024, 0.4159, 0.8685, 0.4194, 0.8885, 0.01287, 0.7863, 0.01249, 0.08288, 0.1348, 0.0783, 0.02416, 0.06549, 0.02318, 0.07004, 0.1351, 0.008333, 0.1365, 0.07004, 0.1351, 0.06549, 0.02318, 0.01873, 0.01959, 0.1157, 0.13, 0.08201, 0.1331, 0.07743, 0.02255, 0.09619, 0.02569, 0.1175, 0.1322, 0.08288, 0.1348, 0.08201, 0.1331, 0.1157, 0.13, 0.09793, 0.02796, 0.09619, 0.02569, 0.07743, 0.02255, 0.0783, 0.02416, 0.01873, 0.01959, 0.01873, 0.01863, 0.008333, 0.1355, 0.008333, 0.1365, 0.1771, 0.1221, 0.1018, 0.1978, 0.09848, 0.1949, 0.1737, 0.1185, 0.1737, 0.1185, 0.09848, 0.1949, 0.09458, 0.1832, 0.1157, 0.13, 0.09458, 0.1832, 0.09622, 0.1851, 0.1175, 0.1322, 0.1157, 0.13, 0.09622, 0.1851, 0.1018, 0.1978, 0.1771, 0.1221, 0.1175, 0.1322, 0.0783, 0.02416, 0.08288, 0.1348, 0.1175, 0.1322, 0.09793, 0.02796, 0.1737, 0.1185, 0.1157, 0.13, 0.09619, 0.02569, 0.1737, 0.03093, 0.1018, 0.1978, 0.09622, 0.1851, 0.09458, 0.1832, 0.09848, 0.1949, 0.1737, 0.03093, 0.09619, 0.02569, 0.09793, 0.02796, 0.1771, 0.03485, 0.1771, 0.1221, 0.1771, 0.03485, 0.09793, 0.02796, 0.1175, 0.1322, 0.1737, 0.1185, 0.1737, 0.03093, 0.1836, 0.01196, 0.1836, 0.1363, 0.1836, 0.1363, 0.1836, 0.1414, 0.1771, 0.1221, 0.1737, 0.1185, 0.1737, 0.03093, 0.1771, 0.03485, 0.1836, 0.01702, 0.1836, 0.01196, 0.1771, 0.1221, 0.1836, 0.1414, 0.1836, 0.01702, 0.1771, 0.03485, 0.1836, 0.1363, 0.1836, 0.01196, 0.2266, 0.01434, 0.2266, 0.1287, 0.2266, 0.1337, 0.1836, 0.1414, 0.1836, 0.1363, 0.2266, 0.1287, 0.1836, 0.01196, 0.1836, 0.01702, 0.2266, 0.0193, 0.2266, 0.01434, 0.1836, 0.1414, 0.2266, 0.1337, 0.2266, 0.0193, 0.1836, 0.01702, 0.07743, 0.02255, 0.08201, 0.1331, 0.008333, 0.1355, 0.01873, 0.01863, 0.008333, 0.1365, 0.008333, 0.1355, 0.08201, 0.1331, 0.07004, 0.1351, 0.07743, 0.02255, 0.01873, 0.01863, 0.01873, 0.01959, 0.06549, 0.02318, 0.8885, 0.01287, 0.8684, 0.4194, 0.8022, 0.4158, 0.7863, 0.01249, 0.7863, 0.01249, 0.8885, 0.01287, 0.8684, 0.4193, 0.8022, 0.4158, 0.4239, 0.9781, 0.2655, 0.9781, 0.2655, 0.9334, 0.4239, 0.9334, 0.4239, 0.9334, 0.4239, 0.9781, 0.2655, 0.9781, 0.2655, 0.9334, 0.4239, 0.9334, 0.4239, 0.9781, 0.2655, 0.9781, 0.2655, 0.9334, 0.149, 0.5728, 0.1478, 0.6312, 0.1944, 0.6504, 0.211, 0.585, 0.1431, 0.3953, 0.149, 0.5728, 0.211, 0.585, 0.1939, 0.3953, 0.1431, 0.3953, 0.1939, 0.3953, 0.1954, 0.1574, 0.1512, 0.2218, 0.2653, 0.6504, 0.1944, 0.6504, 0.2003, 0.7367, 0.2663, 0.7336, 0.2893, 0.7994, 0.2663, 0.7336, 0.2003, 0.7367, 0.2308, 0.7811, 0.3473, 0.7947, 0.2893, 0.7994, 0.2876, 0.8124, 0.343, 0.8296, 0.164, 0.972, 0.223, 0.9293, 0.1904, 0.9032, 0.1282, 0.9162, 0.1282, 0.9162, 0.1904, 0.9032, 0.1605, 0.8572, 0.117, 0.8959, 0.08079, 0.6232, 0.0146, 0.6162, 0.0283, 0.51, 0.08075, 0.5111, 0.1508, 0.7908, 0.02672, 0.8026, 0.03909, 0.8509, 0.1293, 0.8467, 0.292, 0.8793, 0.3255, 0.8595, 0.273, 0.8207, 0.2559, 0.8454, 0.191, 0.8226, 0.2559, 0.8454, 0.273, 0.8207, 0.2138, 0.7873, 0.1508, 0.7908, 0.191, 0.8226, 0.2138, 0.7873, 0.1682, 0.7368, 0.04699, 0.908, 0.05805, 0.9354, 0.1282, 0.9162, 0.117, 0.8959, 0.1904, 0.9032, 0.2221, 0.877, 0.1757, 0.8417, 0.1605, 0.8572, 0.191, 0.8226, 0.1757, 0.8417, 0.2221, 0.877, 0.2559, 0.8454, 0.3471, 0.08898, 0.2645, 0.1214, 0.2647, 0.3953, 0.35, 0.3953, 0.35, 0.3953, 0.2647, 0.3953, 0.2647, 0.5728, 0.3497, 0.5728, 0.3507, 0.6567, 0.3497, 0.5728, 0.2647, 0.5728, 0.2653, 0.6504, 0.3507, 0.6567, 0.2653, 0.6504, 0.2663, 0.7336, 0.3502, 0.7279, 0.3502, 0.7279, 0.2663, 0.7336, 0.2893, 0.7994, 0.3473, 0.7947, 0.343, 0.8296, 0.2876, 0.8124, 0.273, 0.8207, 0.3255, 0.8595, 0.04605, 0.7112, 0.1508, 0.7908, 0.1682, 0.7368, 0.1478, 0.6312, 0.2138, 0.7873, 0.273, 0.8207, 0.2876, 0.8124, 0.2308, 0.7811, 0.2221, 0.877, 0.1904, 0.9032, 0.223, 0.9293, 0.2471, 0.9196, 0.1293, 0.8467, 0.1757, 0.8417, 0.191, 0.8226, 0.1508, 0.7908, 0.1757, 0.8417, 0.1293, 0.8467, 0.117, 0.8959, 0.1605, 0.8572, 0.1293, 0.8467, 0.03909, 0.8509, 0.04699, 0.908, 0.117, 0.8959, 0.211, 0.585, 0.2647, 0.5728, 0.2647, 0.3953, 0.1939, 0.3953, 0.1282, 0.9162, 0.05805, 0.9354, 0.0873, 0.9689, 0.164, 0.972, 0.2003, 0.7367, 0.1944, 0.6504, 0.1478, 0.6312, 0.1682, 0.7368, 0.1944, 0.6504, 0.2653, 0.6504, 0.2647, 0.5728, 0.211, 0.585, 0.2559, 0.8454, 0.2221, 0.877, 0.2471, 0.9196, 0.292, 0.8793, 0.2308, 0.7811, 0.2003, 0.7367, 0.1682, 0.7368, 0.2138, 0.7873, 0.1939, 0.3953, 0.2647, 0.3953, 0.2645, 0.1214, 0.1954, 0.1574, 0.1052, 0.273, 0.08221, 0.3999, 0.02129, 0.393, 0.04006, 0.273, 0.9564, 0.8145, 0.8455, 0.8046, 0.8455, 0.6848, 0.9831, 0.6848, 0.7102, 0.792, 0.8455, 0.8046, 0.8455, 0.8683, 0.7102, 0.8675, 0.5755, 0.7775, 0.7102, 0.792, 0.7102, 0.8675, 0.5755, 0.8433, 0.5755, 0.7775, 0.5755, 0.8433, 0.5415, 0.8227, 0.5415, 0.7734, 0.5008, 0.7681, 0.5415, 0.8227, 0.4819, 0.8726, 0.4601, 0.8083, 0.5543, 0.9159, 0.4819, 0.8726, 0.5415, 0.8227, 0.5755, 0.8433, 0.7147, 0.9225, 0.5543, 0.9159, 0.5755, 0.8433, 0.7102, 0.8675, 0.85, 0.9315, 0.7147, 0.9225, 0.7102, 0.8675, 0.8455, 0.8683, 0.4601, 0.8083, 0.499, 0.6848, 0.499, 0.6848, 0.5008, 0.7681, 0.4148, 0.913, 0.4293, 0.8043, 0.4601, 0.8083, 0.4819, 0.8726, 0.5415, 0.7734, 0.5496, 0.6828, 0.5755, 0.6848, 0.5755, 0.7775, 0.8455, 0.8046, 0.7102, 0.792, 0.7102, 0.6848, 0.8455, 0.6848, 0.5543, 0.9159, 0.7147, 0.9225, 0.6912, 0.9821, 0.5399, 0.979, 0.4819, 0.8726, 0.5543, 0.9159, 0.5399, 0.979, 0.4148, 0.913, 0.7102, 0.792, 0.5755, 0.7775, 0.5755, 0.6848, 0.7102, 0.6848, 0.85, 0.9315, 0.8173, 0.9856, 0.6912, 0.9821, 0.7147, 0.9225, 0.5008, 0.7681, 0.499, 0.6848, 0.5496, 0.6828, 0.5415, 0.7734, 0.499, 0.6848, 0.4293, 0.8043, 0.4148, 0.913, 0.3874, 0.8052, 0.7732, 0.1688, 0.6185, 0.1688, 0.6185, 0.01406, 0.7732, 0.01406, 0.7732, 0.1688, 0.6185, 0.1688, 0.6185, 0.01406, 0.7732, 0.01406, 0.7732, 0.1688, 0.6185, 0.1688, 0.6185, 0.01406, 0.7732, 0.01406, 0.7732, 0.1688, 0.6185, 0.1688, 0.6185, 0.01406, 0.7732, 0.01406, 0.7732, 0.1688, 0.6185, 0.1688, 0.6185, 0.01406, 0.7732, 0.01406, 0.1282, 0.9162, 0.05805, 0.9354, 0.0873, 0.9689, 0.164, 0.972, 0.1293, 0.8467, 0.03909, 0.8509, 0.04699, 0.908, 0.117, 0.8959, 0.04605, 0.7112, 0.1508, 0.7908, 0.1682, 0.7368, 0.1478, 0.6312, 0.04699, 0.908, 0.05805, 0.9354, 0.1282, 0.9162, 0.117, 0.8959, 0.1508, 0.7908, 0.02672, 0.8026, 0.03909, 0.8509, 0.1293, 0.8467, 0.1508, 0.7908, 0.04605, 0.7112, 0.02672, 0.8026, 0.04709, 0.7101, 0.0873, 0.9689, 0.05805, 0.9354, 0.1282, 0.9162, 0.164, 0.972, 0.1293, 0.8467, 0.117, 0.8959, 0.04699, 0.908, 0.03909, 0.8509, 0.04605, 0.7112, 0.1478, 0.6312, 0.1682, 0.7368, 0.1508, 0.7908, 0.04699, 0.908, 0.117, 0.8959, 0.1282, 0.9162, 0.05805, 0.9354, 0.03909, 0.8509, 0.02672, 0.8026, 0.1508, 0.7908, 0.1293, 0.8467, 0.1508, 0.7908, 0.02672, 0.8026, 0.04605, 0.7112, 0.02726, 0.8042])
me_girlmesh.materials.append(mat_02___default)
me_girlmesh.use_remesh_preserve_volume = False
me_girlmesh.use_remesh_preserve_attributes = False
me_girlmesh.use_mirror_vertex_groups = False
me_girlmesh.update()
arm_armature = bpy.data.armatures.new('Armature')  # bones are not reproduced

# ---- objects
ob_girl = bpy.data.objects.new('girl', me_girlmesh)
ob_armature = bpy.data.objects.new('Armature', arm_armature)

# ---- transforms, parenting, visibility, modifiers, constraints
ob_girl.location = (0.0, 5.96e-08, 9.537e-07)
ob_girl.rotation_euler = (-0.0, 3.142, -1.51e-07)
ob_girl.scale = (0.05255, 0.05255, -0.05255)
ob_girl.lock_rotations_4d = False
ob_girl.empty_display_type = 'ARROWS'
ob_girl.lineart.crease_threshold = 0.0
_vg = ob_girl.vertex_groups.new(name='head')
_vg.add([0, 1, 2, 3, 4, 5, 6, 7, 8, 9, 10, 11, 12, 13, 14, 15, 16, 17, 18, 19, 20, 21, 22, 23, 24, 25, 26, 27, 28, 29, 30, 31, 32, 33, 34, 35, 36, 37, 38, 39, 40, 41, 42, 43, 44, 45, 46, 47, 48, 49, 50, 51, 52, 53, 54, 55, 56, 57, 58, 59, 60, 61, 62, 63, 64, 65, 66, 67, 68, 69, 70, 71, 72, 73, 74, 75, 76, 77, 78, 79, 80, 81, 82, 83, 185, 186, 187, 188, 189, 190, 191, 192, 193, 194, 195, 196, 197, 198, 199, 200, 201, 202, 203, 204, 205, 206, 207, 208, 209, 210, 211, 212, 213, 214, 215, 216, 217, 218, 219, 220, 221, 222, 223, 224, 225, 226, 227, 228, 229, 230, 231, 232, 233, 234, 235, 236, 237, 238, 239, 240, 241, 242, 243, 244, 245, 246, 247, 248, 249, 250, 251, 252, 253, 254, 255, 256, 257, 258, 259, 260, 261, 262, 360, 361, 362, 363, 364, 365, 366, 367, 368, 369, 370, 371, 372, 386, 387, 388, 389, 390, 391, 392, 393, 394, 409, 410, 411, 412, 413, 414, 415, 416, 417, 418, 419, 420, 421, 422, 423, 424, 425, 426, 427, 428, 429, 430, 431, 432, 433, 434, 435, 436, 437, 438, 439], 1.0, 'REPLACE')
_vg = ob_girl.vertex_groups.new(name='chest')
for _i, _w in zip([123, 124, 127, 128, 129, 130, 131, 132, 133, 134, 136, 138, 139, 140, 141, 179, 180, 181, 182, 183, 184, 303, 304, 305, 306, 308, 309, 310, 311, 312, 313, 315, 317, 318, 319, 320, 357, 358, 359], [0.5, 1.0, 0.5, 0.5, 1.0, 1.0, 1.0, 1.0, 1.0, 0.5, 1.0, 0.5, 1.0, 1.0, 1.0, 1.0, 1.0, 1.0, 1.0, 1.0, 1.0, 0.5, 0.5, 1.0, 1.0, 0.5, 1.0, 1.0, 1.0, 1.0, 0.5, 1.0, 0.5, 1.0, 1.0, 1.0, 1.0, 1.0, 1.0]): _vg.add([_i], _w, 'REPLACE')
_vg = ob_girl.vertex_groups.new(name='elbow.L')
_vg.add([84, 85, 86, 87, 121, 374, 377, 378], 1.0, 'REPLACE')
_vg = ob_girl.vertex_groups.new(name='arm.Lower.L')
_vg.add([88, 89, 90, 373, 374, 375, 376, 378], 1.0, 'REPLACE')
_vg = ob_girl.vertex_groups.new(name='hand.L')
_vg.add([88, 89, 90, 93, 94, 96, 97, 99, 100, 101, 102, 103, 104, 105, 106, 107, 108, 109, 110, 111, 112, 113, 114, 115, 116, 117, 118, 375], 1.0, 'REPLACE')
_vg = ob_girl.vertex_groups.new(name='fingers.L')
_vg.add([91, 92, 95, 98, 115, 116, 117, 118, 119, 120], 1.0, 'REPLACE')
_vg = ob_girl.vertex_groups.new(name='elbow.R')
_vg.add([263, 264, 265, 269, 300, 397, 399, 400], 1.0, 'REPLACE')
_vg = ob_girl.vertex_groups.new(name='arm.Lower.R')
_vg.add([266, 267, 268, 269, 395, 396, 397, 398], 1.0, 'REPLACE')
_vg = ob_girl.vertex_groups.new(name='hand.R')
_vg.add([266, 267, 268, 272, 273, 275, 276, 278, 279, 280, 281, 282, 283, 284, 285, 286, 287, 288, 289, 290, 291, 292, 293, 294, 295, 296, 297, 398], 1.0, 'REPLACE')
_vg = ob_girl.vertex_groups.new(name='fingers.R')
_vg.add([270, 271, 274, 277, 294, 295, 296, 297, 298, 299], 1.0, 'REPLACE')
_vg = ob_girl.vertex_groups.new(name='pelvis')
_vg.add([122, 123, 125, 126, 127, 128, 134, 135, 137, 138, 142, 143, 144, 145, 146, 147, 148, 149, 150, 151, 301, 302, 303, 304, 307, 308, 313, 314, 316, 317, 321, 322, 323, 324, 325, 326, 327, 328, 329, 330], 1.0, 'REPLACE')
_vg = ob_girl.vertex_groups.new(name='leg.Upper.R')
_vg.add([332, 333, 336, 337, 338, 339, 340, 341, 342, 401, 402, 403, 404, 405, 406, 407], 1.0, 'REPLACE')
_vg = ob_girl.vertex_groups.new(name='leg.Upper.L')
_vg.add([154, 157, 158, 159, 160, 161, 162, 163, 164, 379, 380, 381, 382, 383, 384, 385], 1.0, 'REPLACE')
_vg = ob_girl.vertex_groups.new(name='leg.Lower.R')
_vg.add([331, 332, 334, 335, 336, 337, 406, 408], 1.0, 'REPLACE')
_vg = ob_girl.vertex_groups.new(name='leg.Lower.L')
_vg.add([152, 153, 154, 155, 156, 157, 158, 385], 1.0, 'REPLACE')
_vg = ob_girl.vertex_groups.new(name='foot.R')
_vg.add([343, 344, 345, 346, 347, 348, 349, 350, 351, 352, 353, 354, 355, 356], 1.0, 'REPLACE')
_vg = ob_girl.vertex_groups.new(name='foot.L')
_vg.add([165, 166, 167, 168, 169, 170, 171, 172, 173, 174, 175, 176, 177, 178], 1.0, 'REPLACE')
_vg = ob_girl.vertex_groups.new(name='hair.Upper')
_vg.add([36, 37, 41, 46, 48, 58, 59, 219, 221, 222, 226, 228, 239, 240, 409, 410, 411, 412, 413, 414, 415, 416, 417, 418, 419, 420, 421, 422], 1.0, 'REPLACE')
_vg = ob_girl.vertex_groups.new(name='hair.Lower')
_vg.add([28, 29, 41, 42, 48, 59, 60, 214, 221, 222, 223, 228, 240, 241, 409, 410, 411, 412, 413, 414, 415], 1.0, 'REPLACE')
_m = ob_girl.modifiers.new('Armature', 'ARMATURE')
_m.object = ob_armature
ob_armature.location = (-4.093e-16, 1.413, 1.029)
ob_armature.rotation_euler = (-1.571, -2.22e-16, 2.22e-16)
ob_armature.lock_rotations_4d = False
ob_armature.empty_display_type = 'ARROWS'
ob_armature.show_in_front = True
ob_armature.lineart.crease_threshold = 0.0

# ---- collection membership
col_collection_1.objects.link(ob_girl)
col_collection_2.objects.link(ob_armature)

# ---- scene / render settings (as saved in the file)
scene.frame_start = 1; scene.frame_end = 60; scene.frame_set(43)
scene.render.engine = 'BLENDER_EEVEE_NEXT'
scene.render.image_settings.file_format = 'JPEG'
scene.render.image_settings.color_mode = 'RGB'
scene.render.image_settings.compression = 90
scene.render.resolution_x = 800
scene.render.resolution_y = 600
scene.render.pixel_aspect_x = 100.0
scene.render.pixel_aspect_y = 100.0
scene.render.fps = 30
scene.render.dither_intensity = 0.0
scene.render.use_compositing = False
scene.render.use_sequencer = False
scene.render.bake_margin = 2
scene.render.bake_bias = 0.0
scene.render.use_stamp_time = False
scene.render.use_stamp_date = False
scene.render.use_stamp_frame = False
scene.render.use_stamp_camera = False
scene.render.use_stamp_scene = False
scene.render.use_stamp_filename = False
scene.render.use_stamp_render_time = False
scene.render.stamp_font_size = 0
scene.cycles.use_denoising = False
scene.cycles.samples = 10
scene.cycles.sampling_pattern = 'TABULATED_SOBOL'
scene.cycles.light_sampling_threshold = 0.0
scene.cycles.use_adaptive_sampling = False
scene.cycles.use_light_tree = False
scene.cycles.blur_glossy = 0.0
scene.cycles.volume_bounces = 1
scene.cycles.pixel_filter_type = 'GAUSSIAN'
scene.cycles.sample_clamp_indirect = 0.0
scene.view_settings.view_transform = 'Raw'
bpy.context.view_layer.update()

# ---- added for rendering (the .blend has no active camera): camera
cam_auto = bpy.data.cameras.new('AutoCamera')
cam_auto.lens = 50.0
cam_auto.sensor_width = 36.0
cam_auto.clip_end = 1000.0
ob_auto_camera = bpy.data.objects.new('AutoCamera', cam_auto)
scene.collection.objects.link(ob_auto_camera)
ob_auto_camera.location = (4.88745, -4.9519, 5.32272)
ob_auto_camera.rotation_euler = (1.09748, -7.21219e-08, 0.694738)
scene.camera = ob_auto_camera
bpy.context.view_layer.update()
